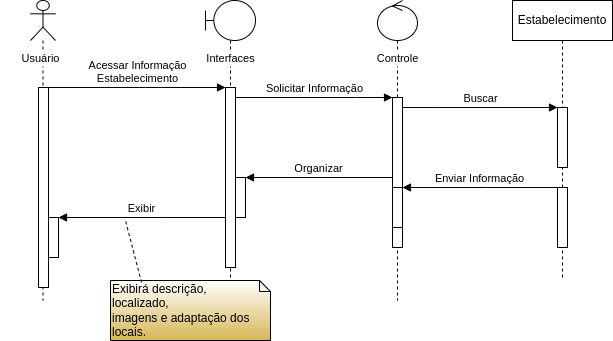

The diagram above was exported from draw.io. Its source (the exported page's mxGraphModel, read from the mxfile embedded in the PNG):
<mxGraphModel dx="880" dy="495" grid="1" gridSize="10" guides="1" tooltips="1" connect="1" arrows="1" fold="1" page="1" pageScale="1" pageWidth="1169" pageHeight="827" math="0" shadow="0">
  <root>
    <mxCell id="0" />
    <mxCell id="1" parent="0" />
    <mxCell id="0VfgkR8oGNAZlpQn2Twf-1" value="" style="shape=umlLifeline;perimeter=lifelinePerimeter;whiteSpace=wrap;html=1;container=1;dropTarget=0;collapsible=0;recursiveResize=0;outlineConnect=0;portConstraint=eastwest;newEdgeStyle={&quot;edgeStyle&quot;:&quot;elbowEdgeStyle&quot;,&quot;elbow&quot;:&quot;vertical&quot;,&quot;curved&quot;:0,&quot;rounded&quot;:0};participant=umlActor;" parent="1" vertex="1">
      <mxGeometry x="255" y="80" width="25" height="300" as="geometry" />
    </mxCell>
    <mxCell id="0VfgkR8oGNAZlpQn2Twf-8" value="" style="html=1;points=[];perimeter=orthogonalPerimeter;outlineConnect=0;targetShapes=umlLifeline;portConstraint=eastwest;newEdgeStyle={&quot;edgeStyle&quot;:&quot;elbowEdgeStyle&quot;,&quot;elbow&quot;:&quot;vertical&quot;,&quot;curved&quot;:0,&quot;rounded&quot;:0};" parent="0VfgkR8oGNAZlpQn2Twf-1" vertex="1">
      <mxGeometry x="8" y="87" width="10" height="200" as="geometry" />
    </mxCell>
    <mxCell id="0VfgkR8oGNAZlpQn2Twf-2" value="" style="shape=umlLifeline;perimeter=lifelinePerimeter;whiteSpace=wrap;html=1;container=1;dropTarget=0;collapsible=0;recursiveResize=0;outlineConnect=0;portConstraint=eastwest;newEdgeStyle={&quot;edgeStyle&quot;:&quot;elbowEdgeStyle&quot;,&quot;elbow&quot;:&quot;vertical&quot;,&quot;curved&quot;:0,&quot;rounded&quot;:0};participant=umlBoundary;" parent="1" vertex="1">
      <mxGeometry x="430" y="80" width="50" height="300" as="geometry" />
    </mxCell>
    <mxCell id="0VfgkR8oGNAZlpQn2Twf-9" value="" style="html=1;points=[];perimeter=orthogonalPerimeter;outlineConnect=0;targetShapes=umlLifeline;portConstraint=eastwest;newEdgeStyle={&quot;edgeStyle&quot;:&quot;elbowEdgeStyle&quot;,&quot;elbow&quot;:&quot;vertical&quot;,&quot;curved&quot;:0,&quot;rounded&quot;:0};" parent="0VfgkR8oGNAZlpQn2Twf-2" vertex="1">
      <mxGeometry x="20" y="87" width="10" height="180" as="geometry" />
    </mxCell>
    <mxCell id="0VfgkR8oGNAZlpQn2Twf-10" value="" style="html=1;points=[];perimeter=orthogonalPerimeter;outlineConnect=0;targetShapes=umlLifeline;portConstraint=eastwest;newEdgeStyle={&quot;edgeStyle&quot;:&quot;elbowEdgeStyle&quot;,&quot;elbow&quot;:&quot;vertical&quot;,&quot;curved&quot;:0,&quot;rounded&quot;:0};" parent="0VfgkR8oGNAZlpQn2Twf-2" vertex="1">
      <mxGeometry x="30" y="177" width="10" height="40" as="geometry" />
    </mxCell>
    <mxCell id="0VfgkR8oGNAZlpQn2Twf-3" value="" style="shape=umlLifeline;perimeter=lifelinePerimeter;whiteSpace=wrap;html=1;container=1;dropTarget=0;collapsible=0;recursiveResize=0;outlineConnect=0;portConstraint=eastwest;newEdgeStyle={&quot;edgeStyle&quot;:&quot;elbowEdgeStyle&quot;,&quot;elbow&quot;:&quot;vertical&quot;,&quot;curved&quot;:0,&quot;rounded&quot;:0};participant=umlControl;" parent="1" vertex="1">
      <mxGeometry x="602" y="80" width="40" height="300" as="geometry" />
    </mxCell>
    <mxCell id="0VfgkR8oGNAZlpQn2Twf-11" value="" style="html=1;points=[];perimeter=orthogonalPerimeter;outlineConnect=0;targetShapes=umlLifeline;portConstraint=eastwest;newEdgeStyle={&quot;edgeStyle&quot;:&quot;elbowEdgeStyle&quot;,&quot;elbow&quot;:&quot;vertical&quot;,&quot;curved&quot;:0,&quot;rounded&quot;:0};" parent="0VfgkR8oGNAZlpQn2Twf-3" vertex="1">
      <mxGeometry x="15" y="97" width="10" height="150" as="geometry" />
    </mxCell>
    <mxCell id="0VfgkR8oGNAZlpQn2Twf-14" value="" style="html=1;points=[];perimeter=orthogonalPerimeter;outlineConnect=0;targetShapes=umlLifeline;portConstraint=eastwest;newEdgeStyle={&quot;edgeStyle&quot;:&quot;elbowEdgeStyle&quot;,&quot;elbow&quot;:&quot;vertical&quot;,&quot;curved&quot;:0,&quot;rounded&quot;:0};" parent="0VfgkR8oGNAZlpQn2Twf-3" vertex="1">
      <mxGeometry x="15" y="187" width="10" height="40" as="geometry" />
    </mxCell>
    <mxCell id="0VfgkR8oGNAZlpQn2Twf-4" value="Estabelecimento" style="shape=umlLifeline;perimeter=lifelinePerimeter;whiteSpace=wrap;html=1;container=1;dropTarget=0;collapsible=0;recursiveResize=0;outlineConnect=0;portConstraint=eastwest;newEdgeStyle={&quot;edgeStyle&quot;:&quot;elbowEdgeStyle&quot;,&quot;elbow&quot;:&quot;vertical&quot;,&quot;curved&quot;:0,&quot;rounded&quot;:0};" parent="1" vertex="1">
      <mxGeometry x="737" y="80" width="100" height="280" as="geometry" />
    </mxCell>
    <mxCell id="0VfgkR8oGNAZlpQn2Twf-12" value="" style="html=1;points=[];perimeter=orthogonalPerimeter;outlineConnect=0;targetShapes=umlLifeline;portConstraint=eastwest;newEdgeStyle={&quot;edgeStyle&quot;:&quot;elbowEdgeStyle&quot;,&quot;elbow&quot;:&quot;vertical&quot;,&quot;curved&quot;:0,&quot;rounded&quot;:0};" parent="0VfgkR8oGNAZlpQn2Twf-4" vertex="1">
      <mxGeometry x="45" y="107" width="10" height="60" as="geometry" />
    </mxCell>
    <mxCell id="0VfgkR8oGNAZlpQn2Twf-13" value="" style="html=1;points=[];perimeter=orthogonalPerimeter;outlineConnect=0;targetShapes=umlLifeline;portConstraint=eastwest;newEdgeStyle={&quot;edgeStyle&quot;:&quot;elbowEdgeStyle&quot;,&quot;elbow&quot;:&quot;vertical&quot;,&quot;curved&quot;:0,&quot;rounded&quot;:0};" parent="0VfgkR8oGNAZlpQn2Twf-4" vertex="1">
      <mxGeometry x="45" y="187" width="10" height="60" as="geometry" />
    </mxCell>
    <mxCell id="0VfgkR8oGNAZlpQn2Twf-5" value="Usuário" style="text;align=center;fontStyle=0;verticalAlign=middle;spacingLeft=3;spacingRight=3;strokeColor=none;rotatable=0;points=[[0,0.5],[1,0.5]];portConstraint=eastwest;html=1;fontSize=11;fillColor=default;" parent="1" vertex="1">
      <mxGeometry x="225" y="130" width="80" height="16" as="geometry" />
    </mxCell>
    <mxCell id="0VfgkR8oGNAZlpQn2Twf-6" value="Controle" style="text;align=center;fontStyle=0;verticalAlign=middle;spacingLeft=3;spacingRight=3;strokeColor=none;rotatable=0;points=[[0,0.5],[1,0.5]];portConstraint=eastwest;html=1;fontSize=11;fillColor=default;" parent="1" vertex="1">
      <mxGeometry x="582" y="130" width="80" height="16" as="geometry" />
    </mxCell>
    <mxCell id="0VfgkR8oGNAZlpQn2Twf-7" value="Interfaces" style="text;align=center;fontStyle=0;verticalAlign=middle;spacingLeft=3;spacingRight=3;strokeColor=none;rotatable=0;points=[[0,0.5],[1,0.5]];portConstraint=eastwest;html=1;fontSize=11;fillColor=default;" parent="1" vertex="1">
      <mxGeometry x="415" y="130" width="80" height="16" as="geometry" />
    </mxCell>
    <mxCell id="0VfgkR8oGNAZlpQn2Twf-15" value="Acessar Informação&lt;br&gt;Estabelecimento" style="html=1;verticalAlign=bottom;endArrow=block;edgeStyle=elbowEdgeStyle;elbow=vertical;curved=0;rounded=0;" parent="1" source="0VfgkR8oGNAZlpQn2Twf-8" target="0VfgkR8oGNAZlpQn2Twf-9" edge="1">
      <mxGeometry width="80" relative="1" as="geometry">
        <mxPoint x="240" y="187" as="sourcePoint" />
        <mxPoint x="320" y="187" as="targetPoint" />
        <Array as="points">
          <mxPoint x="370" y="167" />
        </Array>
      </mxGeometry>
    </mxCell>
    <mxCell id="0VfgkR8oGNAZlpQn2Twf-16" value="Organizar" style="html=1;verticalAlign=bottom;endArrow=block;edgeStyle=elbowEdgeStyle;elbow=vertical;curved=0;rounded=0;" parent="1" source="0VfgkR8oGNAZlpQn2Twf-11" target="0VfgkR8oGNAZlpQn2Twf-10" edge="1">
      <mxGeometry width="80" relative="1" as="geometry">
        <mxPoint x="505" y="267" as="sourcePoint" />
        <mxPoint x="585" y="267" as="targetPoint" />
        <Array as="points">
          <mxPoint x="620" y="257" />
        </Array>
      </mxGeometry>
    </mxCell>
    <mxCell id="0VfgkR8oGNAZlpQn2Twf-17" value="Buscar" style="html=1;verticalAlign=bottom;endArrow=block;edgeStyle=elbowEdgeStyle;elbow=vertical;curved=0;rounded=0;" parent="1" source="0VfgkR8oGNAZlpQn2Twf-11" target="0VfgkR8oGNAZlpQn2Twf-12" edge="1">
      <mxGeometry width="80" relative="1" as="geometry">
        <mxPoint x="497" y="347" as="sourcePoint" />
        <mxPoint x="577" y="347" as="targetPoint" />
        <Array as="points">
          <mxPoint x="662" y="187" />
        </Array>
      </mxGeometry>
    </mxCell>
    <mxCell id="0VfgkR8oGNAZlpQn2Twf-18" value="Solicitar Informação" style="html=1;verticalAlign=bottom;endArrow=block;edgeStyle=elbowEdgeStyle;elbow=vertical;curved=0;rounded=0;" parent="1" source="0VfgkR8oGNAZlpQn2Twf-9" target="0VfgkR8oGNAZlpQn2Twf-11" edge="1">
      <mxGeometry width="80" relative="1" as="geometry">
        <mxPoint x="520" y="197" as="sourcePoint" />
        <mxPoint x="660" y="207" as="targetPoint" />
        <Array as="points">
          <mxPoint x="580" y="177" />
        </Array>
      </mxGeometry>
    </mxCell>
    <mxCell id="0VfgkR8oGNAZlpQn2Twf-19" value="Enviar Informação" style="html=1;verticalAlign=bottom;endArrow=block;edgeStyle=elbowEdgeStyle;elbow=vertical;curved=0;rounded=0;" parent="1" source="0VfgkR8oGNAZlpQn2Twf-13" target="0VfgkR8oGNAZlpQn2Twf-14" edge="1">
      <mxGeometry width="80" relative="1" as="geometry">
        <mxPoint x="662" y="277" as="sourcePoint" />
        <mxPoint x="742" y="277" as="targetPoint" />
        <Array as="points">
          <mxPoint x="712" y="267" />
        </Array>
      </mxGeometry>
    </mxCell>
    <mxCell id="0VfgkR8oGNAZlpQn2Twf-21" value="Exibir" style="html=1;verticalAlign=bottom;endArrow=block;edgeStyle=elbowEdgeStyle;elbow=vertical;curved=0;rounded=0;" parent="1" source="0VfgkR8oGNAZlpQn2Twf-9" target="0VfgkR8oGNAZlpQn2Twf-20" edge="1">
      <mxGeometry width="80" relative="1" as="geometry">
        <mxPoint x="440" y="297" as="sourcePoint" />
        <mxPoint x="590" y="297" as="targetPoint" />
        <Array as="points">
          <mxPoint x="390" y="297" />
        </Array>
      </mxGeometry>
    </mxCell>
    <mxCell id="0VfgkR8oGNAZlpQn2Twf-20" value="" style="html=1;points=[];perimeter=orthogonalPerimeter;outlineConnect=0;targetShapes=umlLifeline;portConstraint=eastwest;newEdgeStyle={&quot;edgeStyle&quot;:&quot;elbowEdgeStyle&quot;,&quot;elbow&quot;:&quot;vertical&quot;,&quot;curved&quot;:0,&quot;rounded&quot;:0};" parent="1" vertex="1">
      <mxGeometry x="273" y="297" width="10" height="40" as="geometry" />
    </mxCell>
    <mxCell id="reHVfbJKHkWNYm7kcmcW-1" value="Exibirá descrição, localizado,&amp;nbsp;&lt;br&gt;imagens e adaptação dos locais." style="shape=note2;boundedLbl=1;whiteSpace=wrap;html=1;size=11;verticalAlign=middle;align=left;gradientColor=#D6B656;" vertex="1" parent="1">
      <mxGeometry x="335" y="360" width="160" height="60" as="geometry" />
    </mxCell>
    <mxCell id="reHVfbJKHkWNYm7kcmcW-2" value="" style="endArrow=none;dashed=1;html=1;rounded=0;exitX=0.194;exitY=0.033;exitDx=0;exitDy=0;exitPerimeter=0;" edge="1" parent="1" source="reHVfbJKHkWNYm7kcmcW-1">
      <mxGeometry width="50" height="50" relative="1" as="geometry">
        <mxPoint x="365" y="342" as="sourcePoint" />
        <mxPoint x="350" y="300" as="targetPoint" />
      </mxGeometry>
    </mxCell>
  </root>
</mxGraphModel>